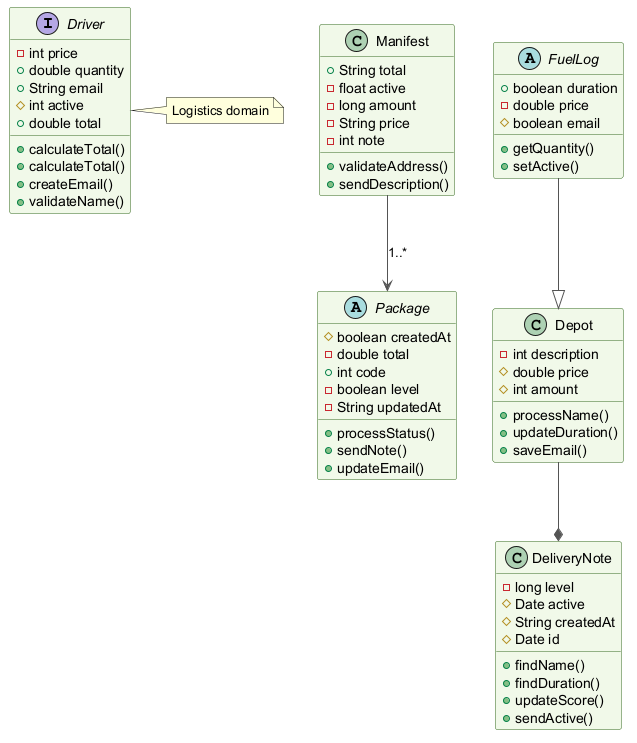

The diagram above was rendered by PlantUML. Its source (embedded in the PNG):
@startuml
skinparam backgroundColor #FFFFFF
skinparam classBackgroundColor #F1F8E9
skinparam classBorderColor #33691E
skinparam ArrowColor #555555
interface Driver {
  -int price
  +double quantity
  +String email
  #int active
  +double total
  +calculateTotal()
  +calculateTotal()
  +createEmail()
  +validateName()
}
abstract class Package {
  #boolean createdAt
  -double total
  +int code
  -boolean level
  -String updatedAt
  +processStatus()
  +sendNote()
  +updateEmail()
}
class DeliveryNote {
  -long level
  #Date active
  #String createdAt
  #Date id
  +findName()
  +findDuration()
  +updateScore()
  +sendActive()
}
class Manifest {
  +String total
  -float active
  -long amount
  -String price
  -int note
  +validateAddress()
  +sendDescription()
}
abstract class FuelLog {
  +boolean duration
  -double price
  #boolean email
  +getQuantity()
  +setActive()
}
class Depot {
  -int description
  #double price
  #int amount
  +processName()
  +updateDuration()
  +saveEmail()
}
Manifest --> Package : "1..*"
Depot --* DeliveryNote
FuelLog --|> Depot
note right of Driver : Logistics domain
@enduml